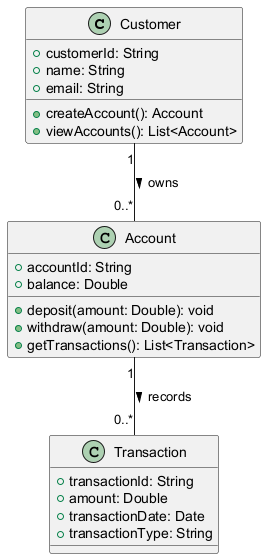

The diagram above was rendered by PlantUML. Its source (embedded in the PNG):
@startuml
class Customer {
    +customerId: String
    +name: String
    +email: String
    +createAccount(): Account
    +viewAccounts(): List<Account>
}

class Account {
    +accountId: String
    +balance: Double
    +deposit(amount: Double): void
    +withdraw(amount: Double): void
    +getTransactions(): List<Transaction>
}

class Transaction {
    +transactionId: String
    +amount: Double
    +transactionDate: Date
    +transactionType: String
}

Customer "1" -- "0..*" Account : owns >
Account "1" -- "0..*" Transaction : records >
@enduml